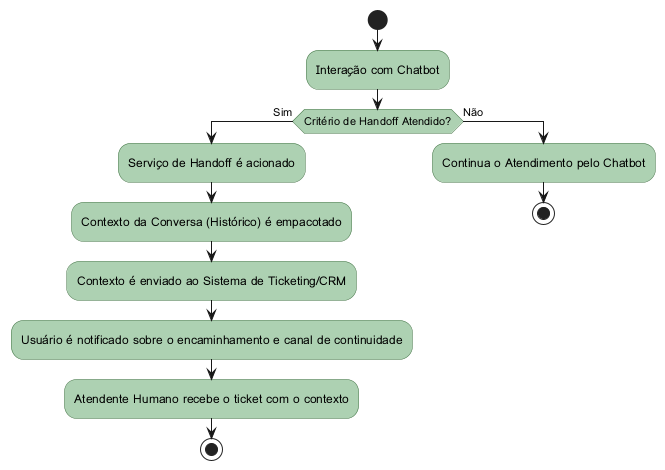

The diagram above was rendered by PlantUML. Its source (embedded in the PNG):
@startuml
skinparam activity {
  BackgroundColor #ADD1B2
  BorderColor #427244
  FontColor black
}

start
:Interação com Chatbot;

if (Critério de Handoff Atendido?) then (Sim)
  :Serviço de Handoff é acionado;
  :Contexto da Conversa (Histórico) é empacotado;
  :Contexto é enviado ao Sistema de Ticketing/CRM;
  :Usuário é notificado sobre o encaminhamento e canal de continuidade;
  :Atendente Humano recebe o ticket com o contexto;
  stop
else (Não)
  :Continua o Atendimento pelo Chatbot;
  stop
endif

@enduml